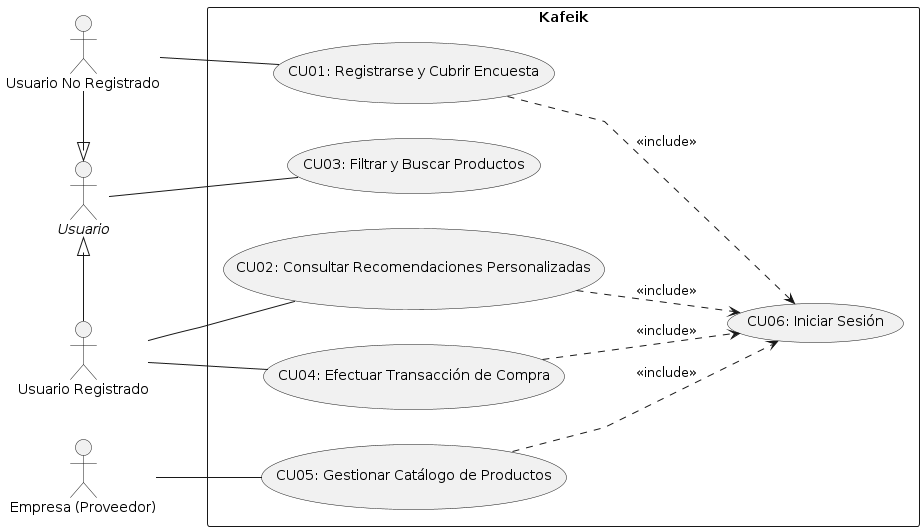

The diagram above was rendered by PlantUML. Its source (embedded in the PNG):
@startuml
left to right direction
skinparam packageStyle rectangle
skinparam linetype polyline

actor "Usuario No Registrado" as UN
actor "//Usuario//" as U
actor "Usuario Registrado" as UR
actor "Empresa (Proveedor)" as E

rectangle "Kafeik" {
  usecase "CU01: Registrarse y Cubrir Encuesta" as CU01
  usecase "CU03: Filtrar y Buscar Productos" as CU03
  usecase "CU02: Consultar Recomendaciones Personalizadas" as CU02
  usecase "CU04: Efectuar Transacción de Compra" as CU04
  usecase "CU05: Gestionar Catálogo de Productos" as CU05
  usecase "CU06: Iniciar Sesión" as CU06
}

UN -[norank]-|> U
UR -[norank]-|> U

UN -- CU01
U -- CU03
UR -- CU02
UR -- CU04
E -- CU05

CU01 ..> CU06 : <<include>>
CU02 ..> CU06 : <<include>>
CU04 ..> CU06 : <<include>>
CU05 ..> CU06 : <<include>>
@enduml